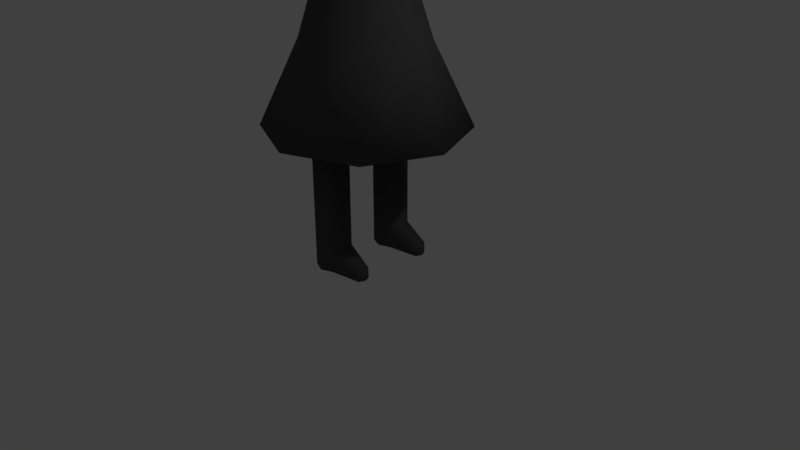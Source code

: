 # Source: CROW.blend  (saved by Blender 2.78.0; exported with 4.5.12 LTS)
import bpy
from mathutils import Matrix  # noqa: F401  (used for matrix-valued properties, if any)

bpy.ops.wm.read_factory_settings(use_empty=True)
scene = bpy.context.scene
scene.name = 'Scene'

# ---- collections
col_collection_1 = bpy.data.collections.new('Collection 1'); scene.collection.children.link(col_collection_1)

# ---- materials (node trees are filled in below, after node groups)
mat_body = bpy.data.materials.new('Body')
mat_body.alpha_threshold = 0.0
mat_body.use_transparent_shadow = False
mat_body.diffuse_color = (0.08001, 0.08001, 0.08001, 1.0)
mat_body.roughness = 0.5
mat_eye = bpy.data.materials.new('Eye')
mat_eye.alpha_threshold = 0.0
mat_eye.use_transparent_shadow = False
mat_eye.diffuse_color = (1.0, 1.0, 1.0, 1.0)
mat_eye.roughness = 0.5

# ---- material node trees

# ---- world
world_world = bpy.data.worlds.new('World'); scene.world = world_world
world_world.color = (0.05088, 0.05088, 0.05088)
world_world.use_sun_shadow = False
world_world.sun_shadow_jitter_overblur = 0.0
world_world.cycles.sampling_method = 'MANUAL'

# ---- cameras
cam_camera = bpy.data.cameras.new('Camera')
cam_camera.clip_end = 100.0
cam_camera.lens = 35.0
cam_camera.sensor_width = 32.0
cam_camera.sensor_height = 18.0
cam_camera.ortho_scale = 7.314
cam_camera.dof.focus_distance = 0.0
cam_camera.dof.aperture_fstop = 128.0

# ---- lights
light_lamp = bpy.data.lights.new('Lamp', 'POINT')
light_lamp.transmission_factor = 0.0
light_lamp.cutoff_distance = 30.0
light_lamp.energy = 100.0
light_lamp.shadow_buffer_clip_start = 1.001
light_lamp.shadow_soft_size = 0.1
light_lamp.shadow_maximum_resolution = 0.006
light_lamp.use_absolute_resolution = True

# ---- meshes
me_cylinder_002 = bpy.data.meshes.new('Cylinder.002')
me_cylinder_002.from_pydata([(-0.1131, -0.2587, -0.4335), (-0.1131, -0.2587, 1.348), (0.04388, -0.3237, -0.4335), (0.04388, -0.3237, 1.348), (0.1089, -0.4806, -0.4335), (0.1089, -0.4806, 1.348), (0.04388, -0.6376, -0.4335), (0.04388, -0.6376, 1.348), (-0.1131, -0.7026, -0.4335), (-0.1131, -0.7026, 1.348), (-0.27, -0.6376, -0.4335), (-0.27, -0.6376, 1.348), (-0.335, -0.4806, -0.4335), (-0.335, -0.4806, 1.348), (-0.27, -0.3237, -0.4335), (-0.27, -0.3237, 1.348), (-0.1131, -0.2587, -0.1582), (0.04388, -0.3237, -0.1582), (0.1089, -0.4806, -0.1582), (0.04388, -0.6376, -0.1582), (-0.1131, -0.7026, -0.1582), (-0.27, -0.6376, -0.1582), (-0.335, -0.4806, -0.1582), (-0.27, -0.3237, -0.1582), (0.4411, -0.3999, -0.2966), (0.4411, -0.3999, -0.4383), (0.4745, -0.4806, -0.4383), (0.4745, -0.4806, -0.2966), (0.4411, -0.5614, -0.4383), (0.4411, -0.5614, -0.2966), (-0.1131, 0.7026, -0.4335), (-0.1131, 0.7026, 1.348), (0.04388, 0.6376, -0.4335), (0.04388, 0.6376, 1.348), (0.1089, 0.4806, -0.4335), (0.1089, 0.4806, 1.348), (0.04388, 0.3237, -0.4335), (0.04388, 0.3237, 1.348), (-0.1131, 0.2587, -0.4335), (-0.1131, 0.2587, 1.348), (-0.27, 0.3237, -0.4335), (-0.27, 0.3237, 1.348), (-0.335, 0.4806, -0.4335), (-0.335, 0.4806, 1.348), (-0.27, 0.6376, -0.4335), (-0.27, 0.6376, 1.348), (-0.1131, 0.7026, -0.1582), (0.04388, 0.6376, -0.1582), (0.1089, 0.4806, -0.1582), (0.04388, 0.3237, -0.1582), (-0.1131, 0.2587, -0.1582), (-0.27, 0.3237, -0.1582), (-0.335, 0.4806, -0.1582), (-0.27, 0.6376, -0.1582), (0.4411, 0.5614, -0.2966), (0.4411, 0.5614, -0.4383), (0.4745, 0.4806, -0.4383), (0.4745, 0.4806, -0.2966), (0.4411, 0.3999, -0.4383), (0.4411, 0.3999, -0.2966)], [], [(16, 1, 3, 17), (17, 3, 5, 18), (18, 5, 7, 19), (19, 7, 9, 20), (20, 9, 11, 21), (21, 11, 13, 22), (3, 1, 15, 13, 11, 9, 7, 5), (22, 13, 15, 23), (23, 15, 1, 16), (0, 2, 4, 6, 8, 10, 12, 14), (14, 23, 16, 0), (12, 22, 23, 14), (10, 21, 22, 12), (8, 20, 21, 10), (6, 19, 20, 8), (6, 4, 26, 28), (19, 6, 28, 29), (0, 16, 17, 2), (26, 27, 29, 28), (25, 24, 27, 26), (17, 18, 27, 24), (2, 17, 24, 25), (18, 19, 29, 27), (4, 2, 25, 26), (46, 31, 33, 47), (47, 33, 35, 48), (48, 35, 37, 49), (49, 37, 39, 50), (50, 39, 41, 51), (51, 41, 43, 52), (33, 31, 45, 43, 41, 39, 37, 35), (52, 43, 45, 53), (53, 45, 31, 46), (30, 32, 34, 36, 38, 40, 42, 44), (44, 53, 46, 30), (42, 52, 53, 44), (40, 51, 52, 42), (38, 50, 51, 40), (36, 49, 50, 38), (36, 34, 56, 58), (49, 36, 58, 59), (30, 46, 47, 32), (56, 57, 59, 58), (55, 54, 57, 56), (47, 48, 57, 54), (32, 47, 54, 55), (48, 49, 59, 57), (34, 32, 55, 56)])
me_cylinder_002.polygons.foreach_set('use_smooth', [True] * 48)
me_cylinder_002.materials.append(mat_body)
me_cylinder_002.use_remesh_preserve_volume = False
me_cylinder_002.use_remesh_preserve_attributes = False
me_cylinder_002.use_mirror_vertex_groups = False
me_cylinder_002.update()
me_cylinder_001 = bpy.data.meshes.new('Cylinder.001')
me_cylinder_001.from_pydata([(-4.013e-08, 0.2306, -0.2306), (-4.428e-08, 0.1509, 0.2306), (0.1631, 0.1631, -0.2306), (0.1067, 0.1067, 0.2306), (0.2306, -4.349e-09, -0.2306), (0.1509, 3.739e-10, 0.2306), (0.1631, -0.1631, -0.2306), (0.1067, -0.1067, 0.2306), (-6.029e-08, -0.2306, -0.2306), (-5.748e-08, -0.1509, 0.2306), (-0.1631, -0.1631, -0.2306), (-0.1067, -0.1067, 0.2306), (-0.2306, 8.483e-09, -0.2306), (-0.1509, 8.77e-09, 0.2306), (-0.1631, 0.1631, -0.2306), (-0.1067, 0.1067, 0.2306), (2.029e-08, 0.464, -1.312), (0.3281, 0.3281, -1.312), (0.464, -2.004e-08, -1.312), (0.3281, -0.3281, -1.312), (-2.027e-08, -0.464, -1.312), (-0.3281, -0.3281, -1.312), (-0.464, 5.772e-09, -1.312), (-0.3281, 0.3281, -1.312), (-4.905e-08, 1.29, -3.369), (0.9123, 0.9123, -3.369), (1.29, -3.034e-08, -3.369), (0.9123, -0.9123, -3.369), (-1.618e-07, -1.29, -3.369), (-0.9123, -0.9123, -3.369), (-1.29, 4.144e-08, -3.369), (-0.9123, 0.9123, -3.369), (0.551, 0.551, -2.309), (-1.921e-08, 0.7793, -2.309), (-0.551, 0.551, -2.309), (-0.7793, 2.028e-08, -2.309), (-0.551, -0.551, -2.309), (-8.733e-08, -0.7793, -2.309), (0.551, -0.551, -2.309), (0.7793, -2.307e-08, -2.309), (-3.13e-15, 0.4557, 1.882), (-3.13e-15, -0.4557, 1.882), (0.6229, 0.4557, 1.635), (0.6229, -0.4557, 1.635), (0.8809, 0.4557, 1.012), (0.8809, -0.4557, 1.012), (0.6229, 0.4557, 0.3888), (0.6229, -0.4557, 0.3888), (-7.701e-08, 0.4557, 0.1308), (-7.701e-08, -0.4557, 0.1308), (-0.6229, 0.4557, 0.3888), (-0.6229, -0.4557, 0.3888), (-0.8809, 0.4557, 1.012), (-0.8809, -0.4557, 1.012), (-0.6229, 0.4557, 1.635), (-0.6229, -0.4557, 1.635), (-9.678e-09, 0.4572, 1.676), (0.4698, 0.4572, 1.482), (0.4698, -0.4529, 1.482), (-9.678e-09, -0.4529, 1.676), (0.6644, 0.4572, 1.012), (0.6644, -0.4529, 1.012), (0.4698, 0.4572, 0.5419), (0.4698, -0.4529, 0.5419), (-6.776e-08, 0.4572, 0.3473), (-6.776e-08, -0.4529, 0.3473), (-0.4698, 0.4572, 0.5419), (-0.4698, -0.4529, 0.5419), (-0.6644, 0.4572, 1.012), (-0.6644, -0.4529, 1.012), (-0.4698, 0.4572, 1.482), (-0.4698, -0.4529, 1.482), (3.014, -3.855e-08, 0.7884), (0.6054, -0.4557, 1.617), (-6.284e-10, -0.4557, 1.858), (0.8561, -0.4557, 1.012), (0.6054, -0.4557, 0.4063), (-7.547e-08, -0.4557, 0.1556), (-0.6054, -0.4557, 0.4063), (-0.8561, -0.4557, 1.012), (-0.6054, -0.4557, 1.617), (0.4698, -0.4529, 1.482), (-9.678e-09, -0.4529, 1.676), (0.6644, -0.4529, 1.012), (0.4698, -0.4529, 0.5419), (-6.776e-08, -0.4529, 0.3473), (-0.4698, -0.4529, 0.5419), (-0.6644, -0.4529, 1.012), (-0.4698, -0.4529, 1.482), (-5.293e-10, 0.4557, 1.862), (0.6081, 0.4557, 1.62), (0.86, 0.4557, 1.012), (0.6081, 0.4557, 0.4036), (-7.571e-08, 0.4557, 0.1517), (-0.6081, 0.4557, 0.4036), (-0.86, 0.4557, 1.012), (-0.6081, 0.4557, 1.62), (-9.678e-09, 0.4572, 1.676), (0.4698, 0.4572, 1.482), (0.6644, 0.4572, 1.012), (0.4698, 0.4572, 0.5419), (-6.776e-08, 0.4572, 0.3473), (-0.4698, 0.4572, 0.5419), (-0.6644, 0.4572, 1.012), (-0.4698, 0.4572, 1.482)], [], [(0, 1, 3, 2), (2, 3, 5, 4), (4, 5, 7, 6), (6, 7, 9, 8), (8, 9, 11, 10), (10, 11, 13, 12), (3, 1, 15, 13, 11, 9, 7, 5), (12, 13, 15, 14), (14, 15, 1, 0), (8, 10, 21, 20), (33, 32, 25, 24), (14, 0, 16, 23), (0, 2, 17, 16), (4, 6, 19, 18), (10, 12, 22, 21), (6, 8, 20, 19), (12, 14, 23, 22), (2, 4, 18, 17), (24, 25, 26, 27, 28, 29, 30, 31), (34, 33, 24, 31), (36, 35, 30, 29), (38, 37, 28, 27), (32, 39, 26, 25), (35, 34, 31, 30), (37, 36, 29, 28), (39, 38, 27, 26), (18, 19, 38, 39), (20, 21, 36, 37), (22, 23, 34, 35), (17, 18, 39, 32), (19, 20, 37, 38), (21, 22, 35, 36), (23, 16, 33, 34), (16, 17, 32, 33), (40, 41, 43, 42), (46, 44, 72), (47, 46, 72), (46, 47, 49, 48), (48, 49, 51, 50), (50, 51, 53, 52), (47, 45, 75, 76), (52, 53, 55, 54), (54, 55, 41, 40), (69, 71, 88, 87), (58, 59, 71, 69, 67, 65, 63, 61), (56, 57, 60, 62, 64, 66, 68, 70), (44, 46, 92, 91), (61, 63, 84, 83), (70, 68, 103, 104), (62, 60, 99, 100), (48, 50, 94, 93), (51, 49, 77, 78), (45, 43, 73, 75), (67, 69, 87, 86), (42, 44, 91, 90), (55, 53, 79, 80), (68, 66, 102, 103), (58, 61, 83, 81), (52, 54, 96, 95), (60, 57, 98, 99), (43, 45, 72), (42, 43, 72), (45, 47, 72), (44, 42, 72), (80, 79, 87, 88), (75, 73, 81, 83), (78, 77, 85, 86), (76, 75, 83, 84), (74, 80, 88, 82), (73, 74, 82, 81), (79, 78, 86, 87), (77, 76, 84, 85), (41, 55, 80, 74), (63, 65, 85, 84), (71, 59, 82, 88), (43, 41, 74, 73), (53, 51, 78, 79), (59, 58, 81, 82), (65, 67, 86, 85), (49, 47, 76, 77), (93, 94, 102, 101), (91, 92, 100, 99), (96, 89, 97, 104), (89, 90, 98, 97), (94, 95, 103, 102), (92, 93, 101, 100), (90, 91, 99, 98), (95, 96, 104, 103), (54, 40, 89, 96), (64, 62, 100, 101), (56, 70, 104, 97), (40, 42, 90, 89), (50, 52, 95, 94), (57, 56, 97, 98), (66, 64, 101, 102), (46, 48, 93, 92)])
me_cylinder_001.polygons.foreach_set('use_smooth', [True] * 96)
me_cylinder_001.polygons.foreach_set('material_index', [0, 0, 0, 0, 0, 0, 0, 0, 0, 0, 0, 0, 0, 0, 0, 0, 0, 0, 0, 0, 0, 0, 0, 0, 0, 0, 0, 0, 0, 0, 0, 0, 0, 0, 0, 0, 0, 0, 0, 0, 0, 0, 0, 0, 0, 0, 0, 0, 0, 0, 0, 0, 0, 0, 0, 0, 0, 0, 0, 0, 0, 0, 0, 0, 1, 1, 1, 1, 1, 1, 1, 1, 0, 0, 0, 0, 0, 0, 0, 0, 1, 1, 1, 1, 1, 1, 1, 1, 0, 0, 0, 0, 0, 0, 0, 0])
me_cylinder_001.materials.append(mat_body)
me_cylinder_001.materials.append(mat_eye)
me_cylinder_001.use_remesh_preserve_volume = False
me_cylinder_001.use_remesh_preserve_attributes = False
me_cylinder_001.use_mirror_vertex_groups = False
me_cylinder_001.update()

# ---- objects
ob_cylinder_002 = bpy.data.objects.new('Cylinder.002', me_cylinder_002)
ob_cylinder_001 = bpy.data.objects.new('Cylinder.001', me_cylinder_001)
ob_lamp = bpy.data.objects.new('Lamp', light_lamp)
ob_camera = bpy.data.objects.new('Camera', cam_camera)

# ---- transforms, parenting, visibility, modifiers, constraints
ob_cylinder_002.location = (0.0, 0.0, 0.4276)
ob_cylinder_002.lineart.crease_threshold = 0.0
ob_cylinder_001.location = (0.0, 2.98e-08, 5.111)
ob_cylinder_001.lineart.crease_threshold = 0.0
ob_lamp.location = (4.076, 1.005, 5.904)
ob_lamp.rotation_euler = (0.6503, 0.05522, 1.866)
ob_lamp.lock_rotations_4d = False
ob_lamp.empty_display_type = 'ARROWS'
ob_lamp.color = (0.0, 0.0, 0.0, 0.0)
ob_lamp.lineart.crease_threshold = 0.0
ob_camera.location = (7.481, -6.508, 5.344)
ob_camera.rotation_euler = (1.109, 0.0, 0.8149)
ob_camera.lock_rotations_4d = False
ob_camera.empty_display_type = 'ARROWS'
ob_camera.color = (0.0, 0.0, 0.0, 0.0)
ob_camera.display_type = 'WIRE'
ob_camera.lineart.crease_threshold = 0.0

# ---- collection membership
col_collection_1.objects.link(ob_cylinder_002)
col_collection_1.objects.link(ob_cylinder_001)
col_collection_1.objects.link(ob_lamp)
col_collection_1.objects.link(ob_camera)

# ---- scene / render settings (as saved in the file)
scene.camera = ob_camera
scene.frame_start = 1; scene.frame_end = 250; scene.frame_set(1)
scene.render.engine = 'BLENDER_EEVEE_NEXT'
scene.render.resolution_percentage = 50
scene.render.dither_intensity = 0.0
scene.cycles.use_denoising = False
scene.cycles.samples = 128
scene.cycles.sampling_pattern = 'TABULATED_SOBOL'
scene.cycles.light_sampling_threshold = 0.0
scene.cycles.use_adaptive_sampling = False
scene.cycles.use_light_tree = False
scene.cycles.blur_glossy = 0.0
scene.cycles.sample_clamp_indirect = 0.0
scene.view_settings.view_transform = 'Standard'
bpy.context.view_layer.update()

